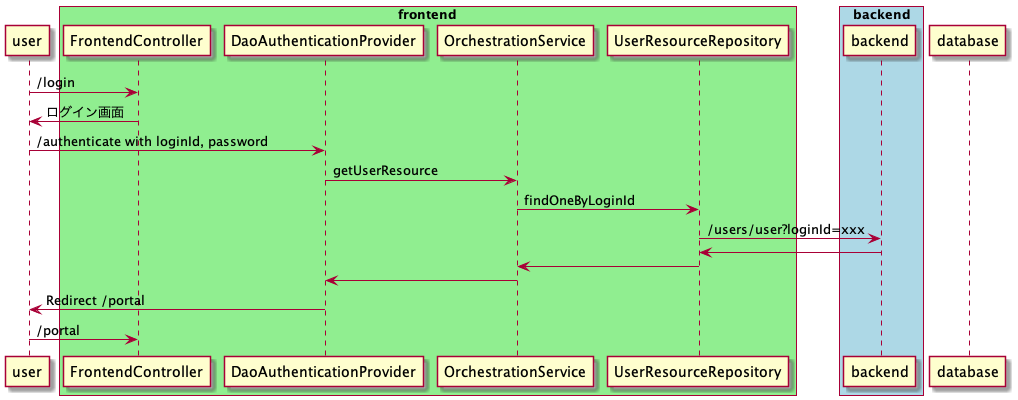

The diagram above was rendered by PlantUML. Its source (embedded in the PNG):
@startuml
participant user as u
box "frontend" #LightGreen
  participant FrontendController as fc
  participant DaoAuthenticationProvider as dap
  participant OrchestrationService as os
  participant UserResourceRepository as urr
end box
box "backend" #LightBlue
  participant backend as b
end box
participant database as db

u -> fc : /login
u <- fc : ログイン画面

u -> dap : /authenticate with loginId, password
dap -> os : getUserResource
os -> urr : findOneByLoginId
urr -> b : /users/user?loginId=xxx

urr <- b
os <- urr
dap <- os

u <- dap : Redirect /portal
u -> fc : /portal
@enduml